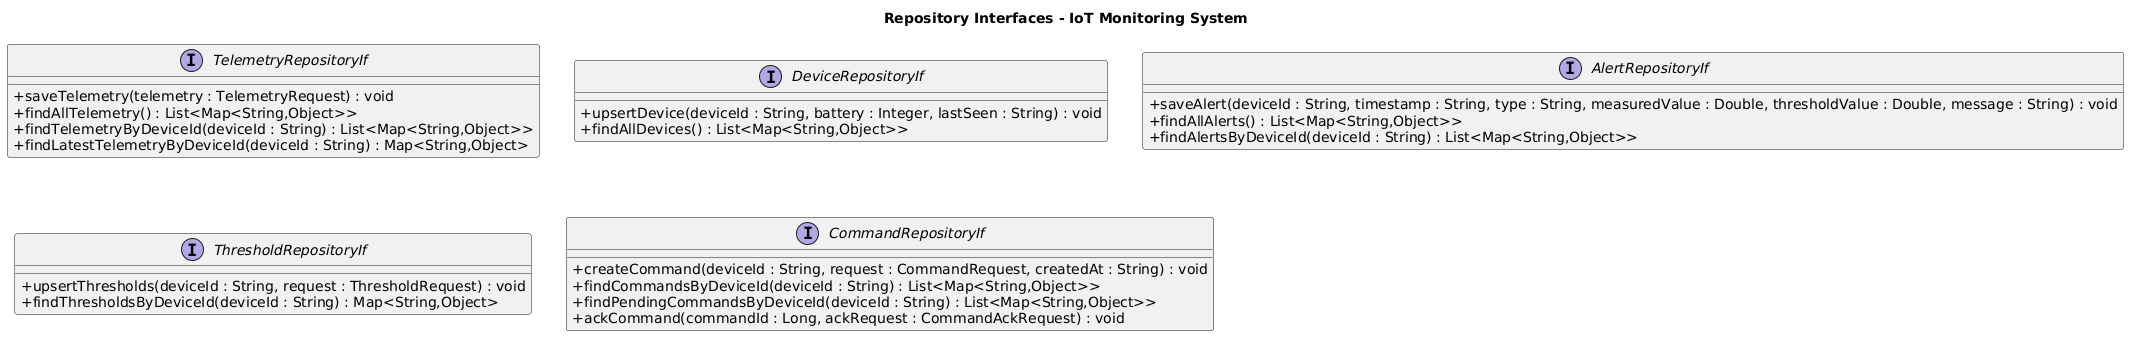

The diagram above was rendered by PlantUML. Its source (embedded in the PNG):
@startuml
title Repository Interfaces - IoT Monitoring System

skinparam shadowing false
skinparam classAttributeIconSize 0

interface TelemetryRepositoryIf {
    +saveTelemetry(telemetry : TelemetryRequest) : void
    +findAllTelemetry() : List<Map<String,Object>>
    +findTelemetryByDeviceId(deviceId : String) : List<Map<String,Object>>
    +findLatestTelemetryByDeviceId(deviceId : String) : Map<String,Object>
}

interface DeviceRepositoryIf {
    +upsertDevice(deviceId : String, battery : Integer, lastSeen : String) : void
    +findAllDevices() : List<Map<String,Object>>
}

interface AlertRepositoryIf {
    +saveAlert(deviceId : String, timestamp : String, type : String, measuredValue : Double, thresholdValue : Double, message : String) : void
    +findAllAlerts() : List<Map<String,Object>>
    +findAlertsByDeviceId(deviceId : String) : List<Map<String,Object>>
}

interface ThresholdRepositoryIf {
    +upsertThresholds(deviceId : String, request : ThresholdRequest) : void
    +findThresholdsByDeviceId(deviceId : String) : Map<String,Object>
}

interface CommandRepositoryIf {
    +createCommand(deviceId : String, request : CommandRequest, createdAt : String) : void
    +findCommandsByDeviceId(deviceId : String) : List<Map<String,Object>>
    +findPendingCommandsByDeviceId(deviceId : String) : List<Map<String,Object>>
    +ackCommand(commandId : Long, ackRequest : CommandAckRequest) : void
}
@enduml